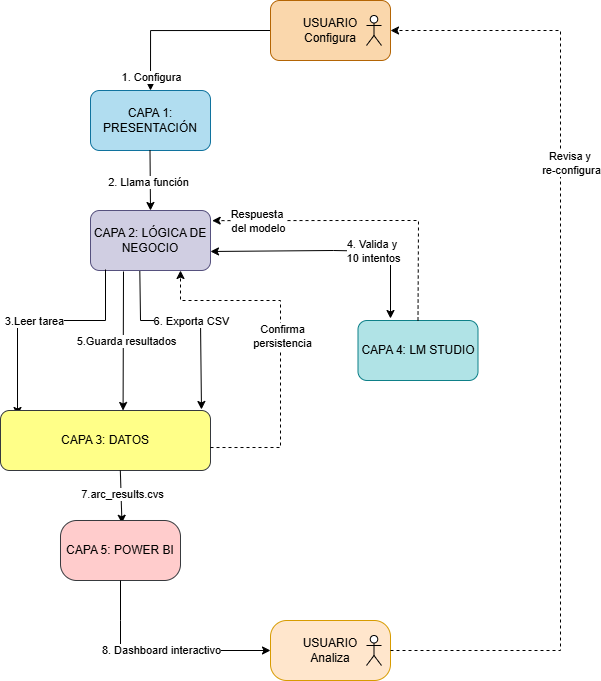

The diagram above was exported from draw.io. Its source (the exported page's mxGraphModel, read from the mxfile embedded in the PNG):
<mxGraphModel dx="1395" dy="879" grid="1" gridSize="10" guides="1" tooltips="1" connect="1" arrows="1" fold="1" page="1" pageScale="1" pageWidth="827" pageHeight="1169" math="0" shadow="0">
  <root>
    <mxCell id="0" />
    <mxCell id="1" parent="0" />
    <mxCell id="uoAAwQjKn5UFcTo67IK3-4" style="edgeStyle=orthogonalEdgeStyle;rounded=0;orthogonalLoop=1;jettySize=auto;html=1;exitX=0;exitY=0.5;exitDx=0;exitDy=0;entryX=0.5;entryY=0;entryDx=0;entryDy=0;" parent="1" source="uoAAwQjKn5UFcTo67IK3-2" target="uoAAwQjKn5UFcTo67IK3-7" edge="1">
      <mxGeometry relative="1" as="geometry">
        <mxPoint x="190" y="170" as="targetPoint" />
      </mxGeometry>
    </mxCell>
    <mxCell id="uoAAwQjKn5UFcTo67IK3-81" value="1. Configura" style="edgeLabel;html=1;align=center;verticalAlign=middle;resizable=0;points=[];" parent="uoAAwQjKn5UFcTo67IK3-4" vertex="1" connectable="0">
      <mxGeometry x="0.84" relative="1" as="geometry">
        <mxPoint as="offset" />
      </mxGeometry>
    </mxCell>
    <mxCell id="uoAAwQjKn5UFcTo67IK3-2" value="USUARIO&lt;div&gt;Configura&lt;/div&gt;" style="rounded=1;whiteSpace=wrap;html=1;fillColor=#fad7ac;strokeColor=#b46504;" parent="1" vertex="1">
      <mxGeometry x="310" y="90" width="120" height="60" as="geometry" />
    </mxCell>
    <mxCell id="uoAAwQjKn5UFcTo67IK3-7" value="CAPA 1: PRESENTACIÓN" style="rounded=1;whiteSpace=wrap;html=1;fillColor=#b1ddf0;strokeColor=#10739e;" parent="1" vertex="1">
      <mxGeometry x="130" y="180" width="120" height="60" as="geometry" />
    </mxCell>
    <mxCell id="uoAAwQjKn5UFcTo67IK3-9" value="" style="endArrow=classic;html=1;rounded=0;entryX=0.5;entryY=0;entryDx=0;entryDy=0;" parent="1" target="uoAAwQjKn5UFcTo67IK3-11" edge="1">
      <mxGeometry width="50" height="50" relative="1" as="geometry">
        <mxPoint x="189.5" y="240" as="sourcePoint" />
        <mxPoint x="190" y="290" as="targetPoint" />
      </mxGeometry>
    </mxCell>
    <mxCell id="uoAAwQjKn5UFcTo67IK3-84" value="2. Llama función" style="edgeLabel;html=1;align=center;verticalAlign=middle;resizable=0;points=[];" parent="uoAAwQjKn5UFcTo67IK3-9" vertex="1" connectable="0">
      <mxGeometry x="0.0393" y="-2" relative="1" as="geometry">
        <mxPoint as="offset" />
      </mxGeometry>
    </mxCell>
    <mxCell id="uoAAwQjKn5UFcTo67IK3-11" value="CAPA 2: LÓGICA DE NEGOCIO" style="rounded=1;whiteSpace=wrap;html=1;fillColor=#d0cee2;strokeColor=#56517e;" parent="1" vertex="1">
      <mxGeometry x="130" y="300" width="120" height="60" as="geometry" />
    </mxCell>
    <mxCell id="uoAAwQjKn5UFcTo67IK3-54" value="" style="endArrow=classic;html=1;rounded=0;exitX=0.125;exitY=0.983;exitDx=0;exitDy=0;entryX=0.081;entryY=0.083;entryDx=0;entryDy=0;entryPerimeter=0;exitPerimeter=0;" parent="1" source="uoAAwQjKn5UFcTo67IK3-11" target="uoAAwQjKn5UFcTo67IK3-64" edge="1">
      <mxGeometry width="50" height="50" relative="1" as="geometry">
        <mxPoint x="138.07999999999998" y="360" as="sourcePoint" />
        <mxPoint x="30.00000000000007" y="471.98" as="targetPoint" />
        <Array as="points">
          <mxPoint x="145" y="410" />
          <mxPoint x="57" y="410" />
        </Array>
      </mxGeometry>
    </mxCell>
    <mxCell id="uoAAwQjKn5UFcTo67IK3-95" value="3.Leer tarea" style="edgeLabel;html=1;align=center;verticalAlign=middle;resizable=0;points=[];" parent="uoAAwQjKn5UFcTo67IK3-54" vertex="1" connectable="0">
      <mxGeometry x="0.049" y="-1" relative="1" as="geometry">
        <mxPoint y="1" as="offset" />
      </mxGeometry>
    </mxCell>
    <mxCell id="uoAAwQjKn5UFcTo67IK3-57" value="CAPA 4: LM STUDIO" style="rounded=1;whiteSpace=wrap;html=1;fillColor=#b0e3e6;strokeColor=#0e8088;" parent="1" vertex="1">
      <mxGeometry x="397.5" y="410" width="120" height="60" as="geometry" />
    </mxCell>
    <mxCell id="uoAAwQjKn5UFcTo67IK3-64" value="CAPA 3: DATOS" style="rounded=1;whiteSpace=wrap;html=1;fillColor=#ffff88;strokeColor=#36393d;" parent="1" vertex="1">
      <mxGeometry x="40" y="500" width="210" height="60" as="geometry" />
    </mxCell>
    <mxCell id="uoAAwQjKn5UFcTo67IK3-65" value="" style="endArrow=classic;html=1;rounded=0;exitX=0.57;exitY=0.956;exitDx=0;exitDy=0;exitPerimeter=0;entryX=0.512;entryY=0.046;entryDx=0;entryDy=0;entryPerimeter=0;" parent="1" target="uoAAwQjKn5UFcTo67IK3-67" edge="1">
      <mxGeometry width="50" height="50" relative="1" as="geometry">
        <mxPoint x="159.82999999999993" y="560" as="sourcePoint" />
        <mxPoint x="160.13" y="612.64" as="targetPoint" />
      </mxGeometry>
    </mxCell>
    <mxCell id="uoAAwQjKn5UFcTo67IK3-107" value="7.arc_results.cvs" style="edgeLabel;html=1;align=center;verticalAlign=middle;resizable=0;points=[];" parent="uoAAwQjKn5UFcTo67IK3-65" vertex="1" connectable="0">
      <mxGeometry x="-0.113" y="1" relative="1" as="geometry">
        <mxPoint as="offset" />
      </mxGeometry>
    </mxCell>
    <mxCell id="uoAAwQjKn5UFcTo67IK3-67" value="CAPA 5: POWER BI" style="rounded=1;whiteSpace=wrap;html=1;fillColor=#ffcccc;strokeColor=#36393d;arcSize=27;" parent="1" vertex="1">
      <mxGeometry x="100" y="610" width="120" height="60" as="geometry" />
    </mxCell>
    <mxCell id="uoAAwQjKn5UFcTo67IK3-69" value="" style="endArrow=classic;html=1;rounded=0;exitX=0.5;exitY=1;exitDx=0;exitDy=0;entryX=0;entryY=0.5;entryDx=0;entryDy=0;" parent="1" source="uoAAwQjKn5UFcTo67IK3-67" target="uoAAwQjKn5UFcTo67IK3-73" edge="1">
      <mxGeometry width="50" height="50" relative="1" as="geometry">
        <mxPoint x="59.5" y="740" as="sourcePoint" />
        <mxPoint x="250" y="730" as="targetPoint" />
        <Array as="points">
          <mxPoint x="160" y="710" />
          <mxPoint x="160" y="740" />
        </Array>
      </mxGeometry>
    </mxCell>
    <mxCell id="uoAAwQjKn5UFcTo67IK3-108" value="8. Dashboard interactivo" style="edgeLabel;html=1;align=center;verticalAlign=middle;resizable=0;points=[];" parent="uoAAwQjKn5UFcTo67IK3-69" vertex="1" connectable="0">
      <mxGeometry y="1" relative="1" as="geometry">
        <mxPoint as="offset" />
      </mxGeometry>
    </mxCell>
    <mxCell id="uoAAwQjKn5UFcTo67IK3-73" value="USUARIO&lt;div&gt;Analiza&lt;/div&gt;" style="rounded=1;whiteSpace=wrap;html=1;fillColor=#ffe6cc;strokeColor=#d79b00;arcSize=27;" parent="1" vertex="1">
      <mxGeometry x="310" y="710" width="120" height="60" as="geometry" />
    </mxCell>
    <mxCell id="uoAAwQjKn5UFcTo67IK3-89" value="" style="endArrow=classic;html=1;rounded=0;entryX=0.598;entryY=0.006;entryDx=0;entryDy=0;entryPerimeter=0;" parent="1" edge="1">
      <mxGeometry width="50" height="50" relative="1" as="geometry">
        <mxPoint x="163" y="361" as="sourcePoint" />
        <mxPoint x="162.57999999999993" y="499.9999999999999" as="targetPoint" />
        <Array as="points" />
      </mxGeometry>
    </mxCell>
    <mxCell id="uoAAwQjKn5UFcTo67IK3-96" value="5.Guarda resultados" style="edgeLabel;html=1;align=center;verticalAlign=middle;resizable=0;points=[];" parent="uoAAwQjKn5UFcTo67IK3-89" vertex="1" connectable="0">
      <mxGeometry x="0.0034" y="3" relative="1" as="geometry">
        <mxPoint as="offset" />
      </mxGeometry>
    </mxCell>
    <mxCell id="uoAAwQjKn5UFcTo67IK3-92" value="" style="endArrow=classic;html=1;rounded=0;exitX=0.411;exitY=1.011;exitDx=0;exitDy=0;entryX=0.957;entryY=-0.017;entryDx=0;entryDy=0;exitPerimeter=0;entryPerimeter=0;" parent="1" source="uoAAwQjKn5UFcTo67IK3-11" target="uoAAwQjKn5UFcTo67IK3-64" edge="1">
      <mxGeometry width="50" height="50" relative="1" as="geometry">
        <mxPoint x="232.05" y="370" as="sourcePoint" />
        <mxPoint x="219.99999999999983" y="493" as="targetPoint" />
        <Array as="points">
          <mxPoint x="180" y="410" />
          <mxPoint x="240" y="410" />
        </Array>
      </mxGeometry>
    </mxCell>
    <mxCell id="uoAAwQjKn5UFcTo67IK3-97" value="6. Exporta CSV" style="edgeLabel;html=1;align=center;verticalAlign=middle;resizable=0;points=[];" parent="uoAAwQjKn5UFcTo67IK3-92" vertex="1" connectable="0">
      <mxGeometry x="-0.008" relative="1" as="geometry">
        <mxPoint x="1" as="offset" />
      </mxGeometry>
    </mxCell>
    <mxCell id="uoAAwQjKn5UFcTo67IK3-111" value="" style="endArrow=classic;startArrow=classic;html=1;rounded=0;exitX=1;exitY=0.683;exitDx=0;exitDy=0;exitPerimeter=0;" parent="1" source="uoAAwQjKn5UFcTo67IK3-11" edge="1">
      <mxGeometry width="50" height="50" relative="1" as="geometry">
        <mxPoint x="260" y="340.43999999999994" as="sourcePoint" />
        <mxPoint x="430" y="408" as="targetPoint" />
        <Array as="points">
          <mxPoint x="372.88" y="340" />
          <mxPoint x="430" y="341" />
        </Array>
      </mxGeometry>
    </mxCell>
    <mxCell id="uoAAwQjKn5UFcTo67IK3-114" value="4. Valida y&amp;nbsp;&lt;div&gt;10 intentos&lt;/div&gt;" style="edgeLabel;html=1;align=center;verticalAlign=middle;resizable=0;points=[];" parent="uoAAwQjKn5UFcTo67IK3-111" vertex="1" connectable="0">
      <mxGeometry x="-0.0103" relative="1" as="geometry">
        <mxPoint x="40" as="offset" />
      </mxGeometry>
    </mxCell>
    <mxCell id="uoAAwQjKn5UFcTo67IK3-112" value="" style="endArrow=classic;html=1;rounded=0;entryX=1.014;entryY=0.169;entryDx=0;entryDy=0;dashed=1;exitX=0.5;exitY=0;exitDx=0;exitDy=0;entryPerimeter=0;" parent="1" source="uoAAwQjKn5UFcTo67IK3-57" target="uoAAwQjKn5UFcTo67IK3-11" edge="1">
      <mxGeometry width="50" height="50" relative="1" as="geometry">
        <mxPoint x="559.9599999999998" y="410" as="sourcePoint" />
        <mxPoint x="210" y="310" as="targetPoint" />
        <Array as="points">
          <mxPoint x="458" y="310" />
          <mxPoint x="400" y="310" />
        </Array>
      </mxGeometry>
    </mxCell>
    <mxCell id="uoAAwQjKn5UFcTo67IK3-113" value="Respuesta&amp;nbsp;&lt;div&gt;del modelo&lt;/div&gt;" style="edgeLabel;html=1;align=center;verticalAlign=middle;resizable=0;points=[];" parent="uoAAwQjKn5UFcTo67IK3-112" vertex="1" connectable="0">
      <mxGeometry x="-0.0119" relative="1" as="geometry">
        <mxPoint x="-109" as="offset" />
      </mxGeometry>
    </mxCell>
    <mxCell id="uoAAwQjKn5UFcTo67IK3-115" value="" style="endArrow=classic;html=1;rounded=0;dashed=1;entryX=1;entryY=0.5;entryDx=0;entryDy=0;exitX=1;exitY=0.5;exitDx=0;exitDy=0;" parent="1" source="uoAAwQjKn5UFcTo67IK3-73" target="uoAAwQjKn5UFcTo67IK3-2" edge="1">
      <mxGeometry width="50" height="50" relative="1" as="geometry">
        <mxPoint x="460" y="740" as="sourcePoint" />
        <mxPoint x="580" y="120" as="targetPoint" />
        <Array as="points">
          <mxPoint x="600" y="740" />
          <mxPoint x="600" y="120" />
        </Array>
      </mxGeometry>
    </mxCell>
    <mxCell id="uoAAwQjKn5UFcTo67IK3-116" value="Revisa y&amp;nbsp;&lt;div&gt;re-configura&lt;/div&gt;" style="edgeLabel;html=1;align=center;verticalAlign=middle;resizable=0;points=[];" parent="uoAAwQjKn5UFcTo67IK3-115" vertex="1" connectable="0">
      <mxGeometry x="0.1178" y="3" relative="1" as="geometry">
        <mxPoint x="13" y="-121" as="offset" />
      </mxGeometry>
    </mxCell>
    <mxCell id="uoAAwQjKn5UFcTo67IK3-117" value="" style="endArrow=classic;html=1;rounded=0;entryX=0.75;entryY=1;entryDx=0;entryDy=0;dashed=1;exitX=1;exitY=0.617;exitDx=0;exitDy=0;exitPerimeter=0;" parent="1" source="uoAAwQjKn5UFcTo67IK3-64" target="uoAAwQjKn5UFcTo67IK3-11" edge="1">
      <mxGeometry width="50" height="50" relative="1" as="geometry">
        <mxPoint x="380" y="450" as="sourcePoint" />
        <mxPoint x="540" y="440" as="targetPoint" />
        <Array as="points">
          <mxPoint x="320" y="537" />
          <mxPoint x="320" y="390" />
          <mxPoint x="220" y="390" />
        </Array>
      </mxGeometry>
    </mxCell>
    <mxCell id="uoAAwQjKn5UFcTo67IK3-119" value="Confirma&lt;div&gt;persistencia&lt;/div&gt;" style="edgeLabel;html=1;align=center;verticalAlign=middle;resizable=0;points=[];" parent="uoAAwQjKn5UFcTo67IK3-117" vertex="1" connectable="0">
      <mxGeometry x="0.044" y="-1" relative="1" as="geometry">
        <mxPoint as="offset" />
      </mxGeometry>
    </mxCell>
    <mxCell id="uoAAwQjKn5UFcTo67IK3-121" value="" style="shape=umlActor;verticalLabelPosition=bottom;verticalAlign=top;html=1;outlineConnect=0;fillColor=#FFFFFF;" parent="1" vertex="1">
      <mxGeometry x="406" y="725" width="15" height="30" as="geometry" />
    </mxCell>
    <mxCell id="uoAAwQjKn5UFcTo67IK3-122" value="" style="shape=umlActor;verticalLabelPosition=bottom;verticalAlign=top;html=1;outlineConnect=0;fillColor=#FFFFFF;" parent="1" vertex="1">
      <mxGeometry x="406" y="105" width="15" height="30" as="geometry" />
    </mxCell>
  </root>
</mxGraphModel>